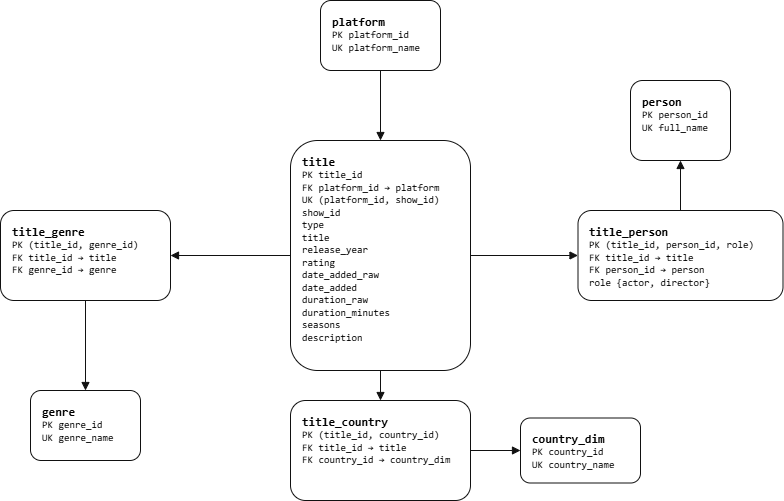

The diagram above was exported from draw.io. Its source (the exported page's mxGraphModel, read from the mxfile embedded in the PNG):
<mxGraphModel dx="1364" dy="510" grid="1" gridSize="10" guides="1" tooltips="1" connect="1" arrows="1" fold="1" page="1" pageScale="1" pageWidth="1600" pageHeight="900" math="0" shadow="0">
  <root>
    <mxCell id="0" />
    <mxCell id="1" parent="0" />
    <mxCell id="4" parent="1" style="rounded=1;whiteSpace=wrap;html=1;fillColor=#ffffff;strokeColor=#111111;align=left;verticalAlign=top;spacingLeft=10;spacingTop=8;fontFamily=Menlo,monospace;fontSize=10;" value="&lt;div style='font-size:12px;font-weight:bold'&gt;title&lt;/div&gt;&lt;div style='font-size:10px;line-height:1.25'&gt;PK  title_id&lt;br/&gt;FK  platform_id  → platform&lt;br/&gt;UK  (platform_id, show_id)&lt;br/&gt;show_id&lt;br/&gt;type&lt;br/&gt;title&lt;br/&gt;release_year&lt;br/&gt;rating&lt;br/&gt;date_added_raw&lt;br/&gt;date_added&lt;br/&gt;duration_raw&lt;br/&gt;duration_minutes&lt;br/&gt;seasons&lt;br/&gt;description&lt;/div&gt;" vertex="1">
      <mxGeometry height="230" width="180" x="460" y="200" as="geometry" />
    </mxCell>
    <mxCell id="3" parent="1" style="rounded=1;whiteSpace=wrap;html=1;fillColor=#ffffff;strokeColor=#111111;align=left;verticalAlign=top;spacingLeft=10;spacingTop=8;fontFamily=Menlo,monospace;fontSize=10;" value="&lt;div style='font-size:12px;font-weight:bold'&gt;platform&lt;/div&gt;&lt;div style='font-size:10px;line-height:1.25'&gt;PK  platform_id&lt;br/&gt;UK  platform_name&lt;/div&gt;" vertex="1">
      <mxGeometry height="70" width="120" x="490" y="60" as="geometry" />
    </mxCell>
    <mxCell id="5" parent="1" style="rounded=1;whiteSpace=wrap;html=1;fillColor=#ffffff;strokeColor=#111111;align=left;verticalAlign=top;spacingLeft=10;spacingTop=8;fontFamily=Menlo,monospace;fontSize=10;" value="&lt;div style='font-size:12px;font-weight:bold'&gt;person&lt;/div&gt;&lt;div style='font-size:10px;line-height:1.25'&gt;PK  person_id&lt;br/&gt;UK  full_name&lt;/div&gt;" vertex="1">
      <mxGeometry height="80" width="100" x="800" y="140" as="geometry" />
    </mxCell>
    <mxCell id="6" parent="1" style="rounded=1;whiteSpace=wrap;html=1;fillColor=#ffffff;strokeColor=#111111;align=left;verticalAlign=top;spacingLeft=10;spacingTop=8;fontFamily=Menlo,monospace;fontSize=10;" value="&lt;div style='font-size:12px;font-weight:bold'&gt;title_person&lt;/div&gt;&lt;div style='font-size:10px;line-height:1.25'&gt;PK (title_id, person_id, role)&lt;br/&gt;FK title_id  → title&lt;br/&gt;FK person_id → person&lt;br/&gt;role {actor, director}&lt;/div&gt;" vertex="1">
      <mxGeometry height="90" width="205" x="747.5" y="270" as="geometry" />
    </mxCell>
    <mxCell id="7" parent="1" style="rounded=1;whiteSpace=wrap;html=1;fillColor=#ffffff;strokeColor=#111111;align=left;verticalAlign=top;spacingLeft=10;spacingTop=8;fontFamily=Menlo,monospace;fontSize=10;" value="&lt;div style='font-size:12px;font-weight:bold'&gt;genre&lt;/div&gt;&lt;div style='font-size:10px;line-height:1.25'&gt;PK  genre_id&lt;br/&gt;UK  genre_name&lt;/div&gt;" vertex="1">
      <mxGeometry height="70" width="110" x="200" y="450" as="geometry" />
    </mxCell>
    <mxCell id="8" parent="1" style="rounded=1;whiteSpace=wrap;html=1;fillColor=#ffffff;strokeColor=#111111;align=left;verticalAlign=top;spacingLeft=10;spacingTop=8;fontFamily=Menlo,monospace;fontSize=10;" value="&lt;div style='font-size:12px;font-weight:bold'&gt;title_genre&lt;/div&gt;&lt;div style='font-size:10px;line-height:1.25'&gt;PK (title_id, genre_id)&lt;br/&gt;FK title_id → title&lt;br/&gt;FK genre_id → genre&lt;/div&gt;" vertex="1">
      <mxGeometry height="90" width="170" x="170" y="270" as="geometry" />
    </mxCell>
    <mxCell id="9" parent="1" style="rounded=1;whiteSpace=wrap;html=1;fillColor=#ffffff;strokeColor=#111111;align=left;verticalAlign=top;spacingLeft=10;spacingTop=8;fontFamily=Menlo,monospace;fontSize=10;" value="&lt;div style='font-size:12px;font-weight:bold'&gt;country_dim&lt;/div&gt;&lt;div style='font-size:10px;line-height:1.25'&gt;PK  country_id&lt;br/&gt;UK  country_name&lt;/div&gt;" vertex="1">
      <mxGeometry height="65" width="120" x="690" y="477.5" as="geometry" />
    </mxCell>
    <mxCell id="10" parent="1" style="rounded=1;whiteSpace=wrap;html=1;fillColor=#ffffff;strokeColor=#111111;align=left;verticalAlign=top;spacingLeft=10;spacingTop=8;fontFamily=Menlo,monospace;fontSize=10;" value="&lt;div style='font-size:12px;font-weight:bold'&gt;title_country&lt;/div&gt;&lt;div style='font-size:10px;line-height:1.25'&gt;PK (title_id, country_id)&lt;br/&gt;FK title_id   → title&lt;br/&gt;FK country_id → country_dim&lt;/div&gt;" vertex="1">
      <mxGeometry height="100" width="180" x="460" y="460" as="geometry" />
    </mxCell>
    <mxCell id="100" edge="1" parent="1" source="3" style="edgeStyle=orthogonalEdgeStyle;rounded=0;orthogonalLoop=1;jettySize=auto;html=1;endArrow=block;endFill=1;strokeWidth=1;strokeColor=#111111;" target="4">
      <mxGeometry relative="1" as="geometry" />
    </mxCell>
    <mxCell id="101" edge="1" parent="1" source="4" style="edgeStyle=orthogonalEdgeStyle;rounded=0;orthogonalLoop=1;jettySize=auto;html=1;endArrow=block;endFill=1;strokeWidth=1;strokeColor=#111111;" target="6">
      <mxGeometry relative="1" as="geometry" />
    </mxCell>
    <mxCell id="102" edge="1" parent="1" source="6" style="edgeStyle=orthogonalEdgeStyle;rounded=0;orthogonalLoop=1;jettySize=auto;html=1;endArrow=block;endFill=1;strokeWidth=1;strokeColor=#111111;" target="5">
      <mxGeometry relative="1" as="geometry" />
    </mxCell>
    <mxCell id="103" edge="1" parent="1" source="4" style="edgeStyle=orthogonalEdgeStyle;rounded=0;orthogonalLoop=1;jettySize=auto;html=1;endArrow=block;endFill=1;strokeWidth=1;strokeColor=#111111;" target="8">
      <mxGeometry relative="1" as="geometry" />
    </mxCell>
    <mxCell id="104" edge="1" parent="1" source="8" style="edgeStyle=orthogonalEdgeStyle;rounded=0;orthogonalLoop=1;jettySize=auto;html=1;endArrow=block;endFill=1;strokeWidth=1;strokeColor=#111111;" target="7">
      <mxGeometry relative="1" as="geometry" />
    </mxCell>
    <mxCell id="105" edge="1" parent="1" source="4" style="edgeStyle=orthogonalEdgeStyle;rounded=0;orthogonalLoop=1;jettySize=auto;html=1;endArrow=block;endFill=1;strokeWidth=1;strokeColor=#111111;" target="10">
      <mxGeometry relative="1" as="geometry" />
    </mxCell>
    <mxCell id="106" edge="1" parent="1" source="10" style="edgeStyle=orthogonalEdgeStyle;rounded=0;orthogonalLoop=1;jettySize=auto;html=1;endArrow=block;endFill=1;strokeWidth=1;strokeColor=#111111;" target="9">
      <mxGeometry relative="1" as="geometry" />
    </mxCell>
  </root>
</mxGraphModel>